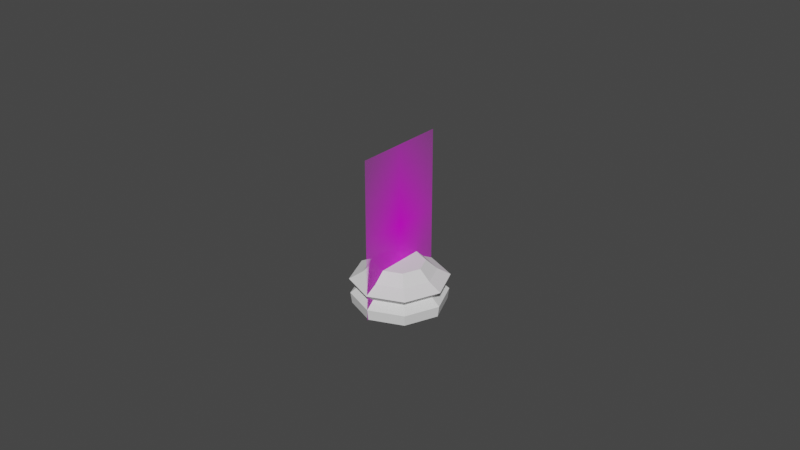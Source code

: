 # Source: chesspiecebaseLowPoly.blend  (saved by Blender 2.93.20; exported with 4.5.12 LTS)
import bpy
from mathutils import Matrix  # noqa: F401  (used for matrix-valued properties, if any)

bpy.ops.wm.read_factory_settings(use_empty=True)
scene = bpy.context.scene
scene.name = 'Scene'

# ---- collections
col_collection = bpy.data.collections.new('Collection'); scene.collection.children.link(col_collection)

# ---- images (referenced by path relative to the original .blend; pixels are not part of the script)
import os
ASSET_DIR = os.environ.get("B2B_ASSET_DIR", "")  # directory of the original .blend (textures are referenced by path, not embedded)
HERE = os.path.dirname(os.path.abspath(__file__))  # packed textures are extracted next to this script under _unpacked/

def load_image(name, relpath, width, height, colorspace="sRGB"):
    """Load a texture the original file referenced (path relative to the .blend, or extracted next to this script)."""
    p = next((c for c in (os.path.join(HERE, relpath), os.path.join(ASSET_DIR, relpath)) if relpath and os.path.exists(c)), "")
    if p:
        img = bpy.data.images.load(p, check_existing=True)
        img.name = name
    else:  # same state as the original file: an image datablock whose file is absent (Cycles renders it pink)
        img = bpy.data.images.new(name, width, height)
        img.source = "FILE"
        img.filepath = "//" + (relpath or name)
    img.colorspace_settings.name = colorspace
    return img
img_staunton_pawn_png = load_image('Staunton Pawn.png', 'Staunton Pawn.png', 1024, 1024, 'sRGB')

# ---- materials (node trees are filled in below, after node groups)
mat_staunton_pawn = bpy.data.materials.new('Staunton Pawn')
mat_staunton_pawn.surface_render_method = 'BLENDED'
mat_staunton_pawn.blend_method = 'BLEND'
mat_staunton_pawn.use_transparent_shadow = False

# ---- node groups
ng_auto_smooth = bpy.data.node_groups.new('Auto Smooth', 'GeometryNodeTree')
_s = ng_auto_smooth.interface.new_socket(name='Geometry', in_out='OUTPUT', socket_type='NodeSocketGeometry')
_s = ng_auto_smooth.interface.new_socket(name='Geometry', in_out='INPUT', socket_type='NodeSocketGeometry')
_s = ng_auto_smooth.interface.new_socket(name='Angle', in_out='INPUT', socket_type='NodeSocketFloat')
_s.subtype = 'ANGLE'
_s.min_value = 0.0
_s.max_value = 3.142
ng_auto_smooth.is_modifier = True
_N = ng_auto_smooth.nodes; _L = ng_auto_smooth.links
n0 = _N.new('NodeGroupOutput'); n0.name = 'Group Output'; n0.location = (480, -100)
n1 = _N.new('NodeGroupInput'); n1.name = 'Group Input'; n1.location = (-420, -300)
n2 = _N.new('NodeGroupInput'); n2.name = 'Group Input.001'; n2.location = (-60, -100)
n3 = _N.new('GeometryNodeSetShadeSmooth'); n3.name = 'Set Shade Smooth'; n3.location = (120, -100)
n3.domain = 'EDGE'
n4 = _N.new('GeometryNodeSetShadeSmooth'); n4.name = 'Set Shade Smooth.001'; n4.location = (300, -100)
n5 = _N.new('GeometryNodeInputMeshEdgeAngle'); n5.name = 'Edge Angle'; n5.location = (-420, -220)
n6 = _N.new('GeometryNodeInputEdgeSmooth'); n6.name = 'Is Edge Smooth'; n6.location = (-60, -160)
n7 = _N.new('GeometryNodeInputShadeSmooth'); n7.name = 'Is Face Smooth'; n7.location = (-240, -340)
n8 = _N.new('FunctionNodeBooleanMath'); n8.name = 'Boolean Math'; n8.location = (-60, -220)
n9 = _N.new('FunctionNodeCompare'); n9.name = 'Compare'; n9.location = (-240, -180)
n9.operation = 'LESS_EQUAL'
_L.new(n5.outputs[0], n9.inputs[0])
_L.new(n4.outputs[0], n0.inputs[0])
_L.new(n1.outputs[1], n9.inputs[1])
_L.new(n9.outputs[0], n8.inputs[0])
_L.new(n7.outputs[0], n8.inputs[1])
_L.new(n2.outputs[0], n3.inputs[0])
_L.new(n6.outputs[0], n3.inputs[1])
_L.new(n3.outputs[0], n4.inputs[0])
_L.new(n8.outputs[0], n3.inputs[2])
n0.is_active_output = True

# ---- material node trees
mat_staunton_pawn.use_nodes = True; mat_staunton_pawn.node_tree.nodes.clear()
_N = mat_staunton_pawn.node_tree.nodes; _L = mat_staunton_pawn.node_tree.links
n0 = _N.new('ShaderNodeOutputMaterial'); n0.name = 'Material Output'; n0.location = (300, 300)
n1 = _N.new('ShaderNodeTexImage'); n1.name = 'Image Texture'; n1.location = (-200, 300)
n1.image = img_staunton_pawn_png
n1.extension = 'CLIP'
n2 = _N.new('ShaderNodeBsdfPrincipled'); n2.name = 'Principled BSDF'; n2.location = (0, 300)
n2.distribution = 'GGX'
n2.subsurface_method = 'BURLEY'
n2.inputs[3].default_value = 1.45
n2.inputs[27].default_value = (0.0, 0.0, 0.0, 1.0)
n2.inputs[28].default_value = 1.0
_L.new(n1.outputs[0], n2.inputs[0])
_L.new(n1.outputs[1], n2.inputs[4])
_L.new(n2.outputs[0], n0.inputs[0])
n0.is_active_output = True

# ---- world
world_world = bpy.data.worlds.new('World'); scene.world = world_world
world_world.use_nodes = True; world_world.node_tree.nodes.clear()
_N = world_world.node_tree.nodes; _L = world_world.node_tree.links
n0 = _N.new('ShaderNodeOutputWorld'); n0.name = 'World Output'; n0.location = (300, 300)
n1 = _N.new('ShaderNodeBackground'); n1.name = 'Background'; n1.location = (10, 300)
n1.inputs[0].default_value = (0.05088, 0.05088, 0.05088, 1.0)
_L.new(n1.outputs[0], n0.inputs[0])
n0.is_active_output = True
world_world.color = (0.05088, 0.05088, 0.05088)
world_world.use_sun_shadow = False
world_world.sun_shadow_jitter_overblur = 0.0

# ---- meshes
me_staunton_pawn = bpy.data.meshes.new('Staunton Pawn')
me_staunton_pawn.from_pydata([(-0.2935, 0.0, -2.186e-08), (0.2935, 0.0, -2.186e-08), (-0.2935, 1.0, -2.186e-08), (0.2935, 1.0, -2.186e-08)], [], [(0, 1, 3, 2)])
_uv = me_staunton_pawn.uv_layers.new(name='UVMap')
_uv.uv.foreach_set('vector', [0.0, 0.0, 1.0, 0.0, 1.0, 1.0, 0.0, 1.0])
me_staunton_pawn.materials.append(mat_staunton_pawn)
me_staunton_pawn.use_remesh_fix_poles = True
me_staunton_pawn.use_remesh_preserve_attributes = False
me_staunton_pawn.update()
me_cylinder = bpy.data.meshes.new('Cylinder')
me_cylinder.from_pydata([(-8.325e-11, 0.01448, 0.0), (-1.177e-10, 0.007786, 0.01361), (0.01024, 0.01024, 0.0), (0.005505, 0.005505, 0.01361), (0.01448, 4.535e-10, 0.0), (0.007786, 3.368e-10, 0.01361), (0.01024, -0.01024, 0.0), (0.005505, -0.005505, 0.01361), (-1.349e-09, -0.01448, 0.0), (-7.984e-10, -0.007786, 0.01361), (-0.01024, -0.01024, 0.0), (-0.005505, -0.005505, 0.01361), (-0.01448, 1.259e-09, 0.0), (-0.007786, 7.7e-10, 0.01361), (-0.01024, 0.01024, 0.0), (-0.005505, 0.005505, 0.01361), (-5.591e-11, 0.01528, 0.008287), (0.0108, 0.0108, 0.008287), (0.01528, 2.128e-10, 0.008287), (0.0108, -0.0108, 0.008287), (-1.392e-09, -0.01528, 0.008287), (-0.0108, -0.0108, 0.008287), (-0.01528, 1.063e-09, 0.008287), (-0.0108, 0.0108, 0.008287), (0.008674, 0.008674, 0.005695), (0.01227, 2.362e-10, 0.005695), (0.008674, -0.008674, 0.005695), (-1.177e-09, -0.01227, 0.005695), (-0.008674, -0.008674, 0.005695), (-0.01227, 9.187e-10, 0.005695), (-0.008674, 0.008674, 0.005695), (-1.048e-10, 0.01227, 0.005695), (0.01058, 0.01058, 0.003464), (0.01496, 2.075e-10, 0.003464), (0.01058, -0.01058, 0.003464), (-1.365e-09, -0.01496, 0.003464), (-0.01058, -0.01058, 0.003464), (-0.01496, 1.04e-09, 0.003464), (-0.01058, 0.01058, 0.003464), (-5.675e-11, 0.01496, 0.003464), (-8.95e-11, 0.01121, 0.01052), (0.007924, 0.007924, 0.01052), (0.01121, 2.802e-10, 0.01052), (0.007924, -0.007924, 0.01052), (-1.069e-09, -0.01121, 0.01052), (-0.007924, -0.007924, 0.01052), (-0.01121, 9.037e-10, 0.01052), (-0.007924, 0.007924, 0.01052)], [], [(1, 3, 41, 40), (3, 5, 42, 41), (5, 7, 43, 42), (7, 9, 44, 43), (9, 11, 45, 44), (11, 13, 46, 45), (13, 15, 47, 46), (1, 15, 13, 11, 9, 7, 5, 3), (15, 1, 40, 47), (0, 2, 4, 6, 8, 10, 12, 14), (30, 23, 16, 31), (29, 22, 23, 30), (28, 21, 22, 29), (27, 20, 21, 28), (26, 19, 20, 27), (25, 18, 19, 26), (24, 17, 18, 25), (31, 16, 17, 24), (31, 24, 32, 39), (24, 25, 33, 32), (25, 26, 34, 33), (26, 27, 35, 34), (27, 28, 36, 35), (28, 29, 37, 36), (29, 30, 38, 37), (30, 31, 39, 38), (14, 38, 39, 0), (12, 37, 38, 14), (10, 36, 37, 12), (8, 35, 36, 10), (6, 34, 35, 8), (4, 33, 34, 6), (2, 32, 33, 4), (0, 39, 32, 2), (23, 47, 40, 16), (22, 46, 47, 23), (21, 45, 46, 22), (20, 44, 45, 21), (19, 43, 44, 20), (18, 42, 43, 19), (17, 41, 42, 18), (16, 40, 41, 17)])
_uv = me_cylinder.uv_layers.new(name='UVMap')
_uv.uv.foreach_set('vector', [1.0, 1.0, 0.875, 1.0, 0.875, 0.9275, 1.0, 0.9275, 0.875, 1.0, 0.75, 1.0, 0.75, 0.9275, 0.875, 0.9275, 0.75, 1.0, 0.625, 1.0, 0.625, 0.9275, 0.75, 0.9275, 0.625, 1.0, 0.5, 1.0, 0.5, 0.9275, 0.625, 0.9275, 0.5, 1.0, 0.375, 1.0, 0.375, 0.9275, 0.5, 0.9275, 0.375, 1.0, 0.25, 1.0, 0.25, 0.9275, 0.375, 0.9275, 0.25, 1.0, 0.125, 1.0, 0.125, 0.9275, 0.25, 0.9275, 0.25, 0.49, 0.08029, 0.4197, 0.01, 0.25, 0.08029, 0.08029, 0.25, 0.01, 0.4197, 0.08029, 0.49, 0.25, 0.4197, 0.4197, 0.125, 1.0, 0.0, 1.0, 0.0, 0.9275, 0.125, 0.9275, 0.75, 0.49, 0.9197, 0.4197, 0.99, 0.25, 0.9197, 0.08029, 0.75, 0.01, 0.5803, 0.08029, 0.51, 0.25, 0.5803, 0.4197, 0.125, 0.6486, 0.125, 0.8043, 0.0, 0.8043, 0.0, 0.6486, 0.25, 0.6486, 0.25, 0.8043, 0.125, 0.8043, 0.125, 0.6486, 0.375, 0.6486, 0.375, 0.8043, 0.25, 0.8043, 0.25, 0.6486, 0.5, 0.6486, 0.5, 0.8043, 0.375, 0.8043, 0.375, 0.6486, 0.625, 0.6486, 0.625, 0.8043, 0.5, 0.8043, 0.5, 0.6486, 0.75, 0.6486, 0.75, 0.8043, 0.625, 0.8043, 0.625, 0.6486, 0.875, 0.6486, 0.875, 0.8043, 0.75, 0.8043, 0.75, 0.6486, 1.0, 0.6486, 1.0, 0.8043, 0.875, 0.8043, 0.875, 0.6486, 1.0, 0.6486, 0.875, 0.6486, 0.875, 0.5966, 1.0, 0.5966, 0.875, 0.6486, 0.75, 0.6486, 0.75, 0.5966, 0.875, 0.5966, 0.75, 0.6486, 0.625, 0.6486, 0.625, 0.5966, 0.75, 0.5966, 0.625, 0.6486, 0.5, 0.6486, 0.5, 0.5966, 0.625, 0.5966, 0.5, 0.6486, 0.375, 0.6486, 0.375, 0.5966, 0.5, 0.5966, 0.375, 0.6486, 0.25, 0.6486, 0.25, 0.5966, 0.375, 0.5966, 0.25, 0.6486, 0.125, 0.6486, 0.125, 0.5966, 0.25, 0.5966, 0.125, 0.6486, 0.0, 0.6486, 0.0, 0.5966, 0.125, 0.5966, 0.125, 0.5, 0.125, 0.5966, 0.0, 0.5966, 0.0, 0.5, 0.25, 0.5, 0.25, 0.5966, 0.125, 0.5966, 0.125, 0.5, 0.375, 0.5, 0.375, 0.5966, 0.25, 0.5966, 0.25, 0.5, 0.5, 0.5, 0.5, 0.5966, 0.375, 0.5966, 0.375, 0.5, 0.625, 0.5, 0.625, 0.5966, 0.5, 0.5966, 0.5, 0.5, 0.75, 0.5, 0.75, 0.5966, 0.625, 0.5966, 0.625, 0.5, 0.875, 0.5, 0.875, 0.5966, 0.75, 0.5966, 0.75, 0.5, 1.0, 0.5, 1.0, 0.5966, 0.875, 0.5966, 0.875, 0.5, 0.125, 0.8043, 0.125, 0.9275, 0.0, 0.9275, 0.0, 0.8043, 0.25, 0.8043, 0.25, 0.9275, 0.125, 0.9275, 0.125, 0.8043, 0.375, 0.8043, 0.375, 0.9275, 0.25, 0.9275, 0.25, 0.8043, 0.5, 0.8043, 0.5, 0.9275, 0.375, 0.9275, 0.375, 0.8043, 0.625, 0.8043, 0.625, 0.9275, 0.5, 0.9275, 0.5, 0.8043, 0.75, 0.8043, 0.75, 0.9275, 0.625, 0.9275, 0.625, 0.8043, 0.875, 0.8043, 0.875, 0.9275, 0.75, 0.9275, 0.75, 0.8043, 1.0, 0.8043, 1.0, 0.9275, 0.875, 0.9275, 0.875, 0.8043])
me_cylinder.use_remesh_fix_poles = True
me_cylinder.use_remesh_preserve_attributes = False
me_cylinder.update()

# ---- objects
ob_staunton_pawn = bpy.data.objects.new('Staunton Pawn', me_staunton_pawn)
ob_base = bpy.data.objects.new('base', me_cylinder)

# ---- transforms, parenting, visibility, modifiers, constraints
ob_staunton_pawn.location = (0.0, 0.0, 0.0)
ob_staunton_pawn.rotation_euler = (1.571, 0.0, 1.571)
ob_staunton_pawn.scale = (0.05113, 0.05113, 0.05113)
ob_base.location = (0.0, 0.0, 0.0)
_m = ob_base.modifiers.new('Auto Smooth', 'NODES')
_m.node_group = ng_auto_smooth
_gi = [s.identifier for s in ng_auto_smooth.interface.items_tree if s.item_type == 'SOCKET' and s.in_out == 'INPUT']
_m[_gi[1]] = 0.5236  # Angle

# ---- collection membership
col_collection.objects.link(ob_staunton_pawn)
col_collection.objects.link(ob_base)

# ---- scene / render settings (as saved in the file)
scene.frame_start = 1; scene.frame_end = 250; scene.frame_set(4)
scene.render.engine = 'BLENDER_EEVEE_NEXT'
scene.cycles.use_denoising = False
scene.cycles.samples = 128
scene.cycles.sampling_pattern = 'TABULATED_SOBOL'
scene.cycles.use_adaptive_sampling = False
scene.cycles.use_light_tree = False
scene.view_settings.view_transform = 'Filmic'
bpy.context.view_layer.update()

# ---- added for rendering (the .blend has no active camera and no usable light): camera, sun
cam_auto = bpy.data.cameras.new('AutoCamera')
cam_auto.lens = 50.0
cam_auto.sensor_width = 36.0
cam_auto.clip_end = 1000.0
ob_auto_camera = bpy.data.objects.new('AutoCamera', cam_auto)
scene.collection.objects.link(ob_auto_camera)
ob_auto_camera.location = (0.185045, -0.222054, 0.1736)
ob_auto_camera.rotation_euler = (1.09748, -7.21219e-08, 0.694738)
scene.camera = ob_auto_camera
light_auto_sun = bpy.data.lights.new('AutoSun', 'SUN')
light_auto_sun.energy = 3.0
light_auto_sun.angle = 0.0523599
ob_auto_sun = bpy.data.objects.new('AutoSun', light_auto_sun)
scene.collection.objects.link(ob_auto_sun)
ob_auto_sun.rotation_euler = (0.872665, 0.174533, 0.523599)
bpy.context.view_layer.update()
